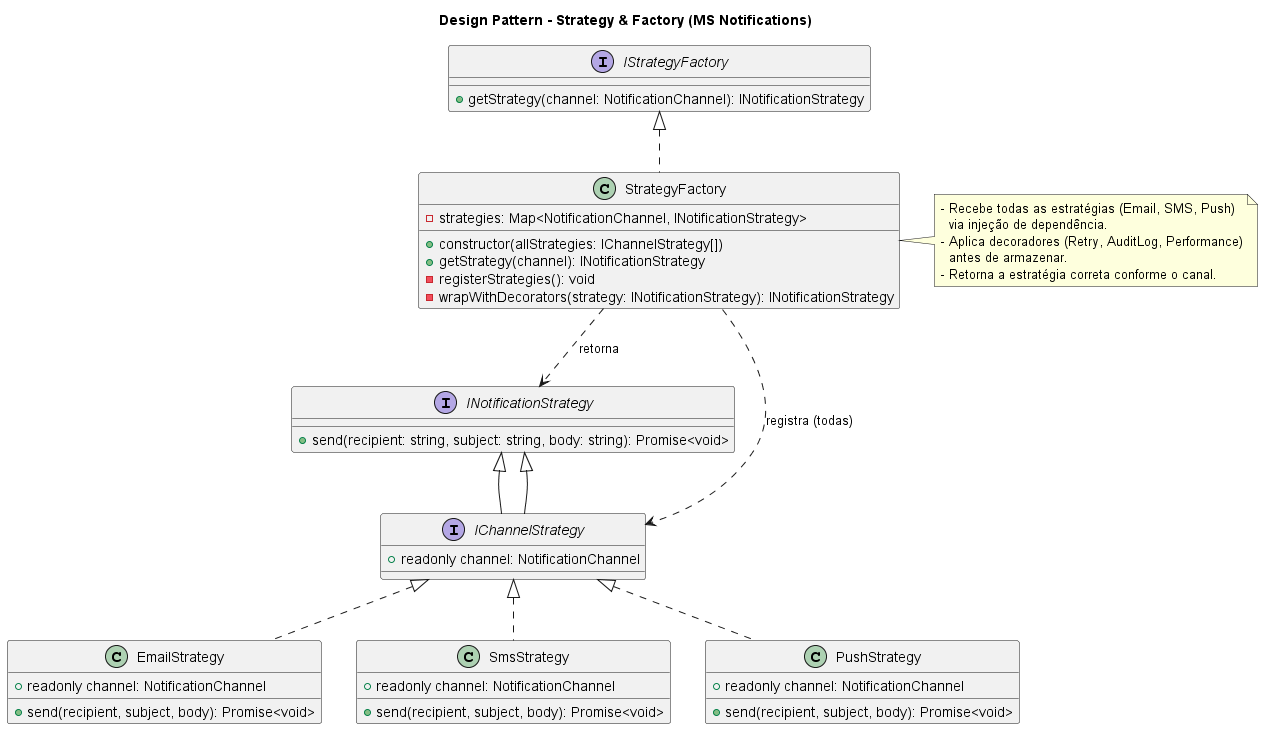

The diagram above was rendered by PlantUML. Its source (embedded in the PNG):
@startuml
title Design Pattern - Strategy & Factory (MS Notifications)

interface INotificationStrategy {
  + send(recipient: string, subject: string, body: string): Promise<void>
}

interface IChannelStrategy extends INotificationStrategy {
  + readonly channel: NotificationChannel
}

interface IStrategyFactory {
  + getStrategy(channel: NotificationChannel): INotificationStrategy
}

class StrategyFactory {
  - strategies: Map<NotificationChannel, INotificationStrategy>
  + constructor(allStrategies: IChannelStrategy[])
  + getStrategy(channel): INotificationStrategy
  - registerStrategies(): void
  - wrapWithDecorators(strategy: INotificationStrategy): INotificationStrategy
}

class EmailStrategy {
  + readonly channel: NotificationChannel
  + send(recipient, subject, body): Promise<void>
}

class SmsStrategy {
  + readonly channel: NotificationChannel
  + send(recipient, subject, body): Promise<void>
}

class PushStrategy {
  + readonly channel: NotificationChannel
  + send(recipient, subject, body): Promise<void>
}

INotificationStrategy <|-- IChannelStrategy
IChannelStrategy <|.. EmailStrategy
IChannelStrategy <|.. SmsStrategy
IChannelStrategy <|.. PushStrategy

IStrategyFactory <|.. StrategyFactory
StrategyFactory ..> INotificationStrategy : "retorna"
StrategyFactory ..> IChannelStrategy : "registra (todas)"


note right of StrategyFactory
  - Recebe todas as estratégias (Email, SMS, Push)
    via injeção de dependência.
  - Aplica decoradores (Retry, AuditLog, Performance)
    antes de armazenar.
  - Retorna a estratégia correta conforme o canal.
end note

@enduml